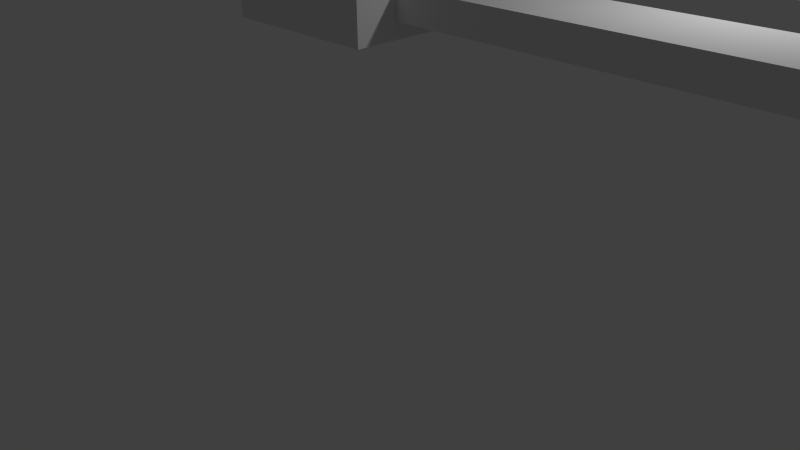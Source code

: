 # Source: balcony_railing_backup.blend  (saved by Blender 2.75.0; exported with 4.5.12 LTS)
import bpy
from mathutils import Matrix  # noqa: F401  (used for matrix-valued properties, if any)

bpy.ops.wm.read_factory_settings(use_empty=True)
scene = bpy.context.scene
scene.name = 'Scene'

# ---- collections
col_collection_1 = bpy.data.collections.new('Collection 1'); scene.collection.children.link(col_collection_1)

# ---- materials (node trees are filled in below, after node groups)
mat_material = bpy.data.materials.new('Material')
mat_material.alpha_threshold = 0.0
mat_material.use_transparent_shadow = False
mat_material.roughness = 0.5
mat_material.line_color = (0.0, 0.0, 0.0, 1.0)

# ---- material node trees

# ---- world
world_world = bpy.data.worlds.new('World'); scene.world = world_world
world_world.color = (0.05088, 0.05088, 0.05088)
world_world.use_sun_shadow = False
world_world.sun_shadow_jitter_overblur = 0.0
world_world.cycles.sampling_method = 'MANUAL'
world_world.cycles.sample_map_resolution = 256

# ---- cameras
cam_camera = bpy.data.cameras.new('Camera')
cam_camera.clip_end = 100.0
cam_camera.lens = 35.0
cam_camera.sensor_width = 32.0
cam_camera.sensor_height = 18.0
cam_camera.ortho_scale = 7.314
cam_camera.dof.focus_distance = 0.0
cam_camera.dof.aperture_fstop = 128.0

# ---- lights
light_lamp = bpy.data.lights.new('Lamp', 'POINT')
light_lamp.transmission_factor = 0.0
light_lamp.cutoff_distance = 30.0
light_lamp.energy = 100.0
light_lamp.shadow_buffer_clip_start = 1.001
light_lamp.shadow_soft_size = 0.1
light_lamp.shadow_maximum_resolution = 0.006
light_lamp.use_absolute_resolution = True
light_lamp.cycles.use_multiple_importance_sampling = False

# ---- meshes
me_cube_007 = bpy.data.meshes.new('Cube.007')
me_cube_007.from_pydata([(2.083, -20.83, -2.083), (2.083, -25.0, -2.083), (-2.083, -25.0, -2.083), (-2.083, -20.83, -2.083), (2.083, -20.83, 2.083), (2.083, -25.0, 2.083), (-2.083, -25.0, 2.083), (-2.083, -20.83, 2.083), (2.083, 4.167, -2.083), (2.083, -9.537e-07, -2.083), (-2.083, -4.768e-07, -2.083), (-2.083, 4.167, -2.083), (2.083, 4.167, 2.083), (2.083, -2.146e-06, 2.083), (-2.083, -2.384e-07, 2.083), (-2.083, 4.167, 2.083), (1.272, -4.167, -0.474), (1.272, -16.67, -0.474), (0.6304, -16.67, -0.474), (0.6304, -4.167, -0.474), (1.272, -4.167, 0.7083), (1.272, -16.67, 0.7083), (0.6304, -16.67, 0.7083), (0.6304, -4.167, 0.7083), (23.81, -5.208, -0.7026), (0.8936, -5.208, -0.7025), (0.8936, -4.042, -0.7025), (23.81, -4.042, -0.7026), (23.81, -5.208, 0.9877), (0.8936, -5.208, 0.9878), (0.8936, -4.042, 0.9878), (23.81, -4.042, 0.9877), (23.59, -16.63, -0.7026), (0.6694, -16.63, -0.7026), (0.6694, -15.46, -0.7026), (23.59, -15.46, -0.7026), (23.59, -16.63, 0.9877), (0.6694, -16.63, 0.9877), (0.6694, -15.46, 0.9877), (23.59, -15.46, 0.9877), (1.0, 1.0, -1.0), (1.0, -21.83, -1.0), (-1.0, -21.83, -1.0), (-1.0, 1.0, -1.0), (1.0, 1.0, 1.493), (1.0, -21.83, 1.493), (-1.0, -21.83, 1.493), (-1.0, 1.0, 1.493), (23.92, 1.083, -1.0), (1.083, 1.083, -1.0), (1.083, 3.083, -1.0), (23.92, 3.083, -1.0), (23.92, 1.083, 1.0), (1.083, 1.083, 1.0), (1.083, 3.083, 1.0), (23.92, 3.083, 1.0), (23.92, -23.92, -1.0), (1.083, -23.92, -1.0), (1.083, -21.92, -1.0), (23.92, -21.92, -1.0), (23.92, -23.92, 1.0), (1.083, -23.92, 1.0), (1.083, -21.92, 1.0), (23.92, -21.92, 1.0), (3.681, -10.42, -0.474), (0.6304, -10.42, -0.474), (3.681, -10.42, 0.7083), (0.6304, -10.42, 0.7083), (22.67, -16.67, -0.474), (22.67, -4.167, -0.474), (23.31, -4.167, -0.474), (23.31, -16.67, -0.474), (22.67, -16.67, 0.7083), (22.67, -4.167, 0.7083), (23.31, -4.167, 0.7083), (23.31, -16.67, 0.7083), (20.26, -10.42, -0.474), (23.31, -10.42, -0.474), (20.26, -10.42, 0.7083), (23.31, -10.42, 0.7083)], [], [(0, 1, 2, 3), (4, 7, 6, 5), (0, 4, 5, 1), (1, 5, 6, 2), (2, 6, 7, 3), (4, 0, 3, 7), (8, 9, 10, 11), (12, 15, 14, 13), (8, 12, 13, 9), (9, 13, 14, 10), (10, 14, 15, 11), (12, 8, 11, 15), (64, 17, 18, 65), (66, 67, 22, 21), (64, 66, 21, 17), (17, 21, 22, 18), (16, 20, 66, 64), (20, 16, 19, 23), (24, 25, 26, 27), (28, 31, 30, 29), (24, 28, 29, 25), (25, 29, 30, 26), (26, 30, 31, 27), (28, 24, 27, 31), (32, 33, 34, 35), (36, 39, 38, 37), (32, 36, 37, 33), (33, 37, 38, 34), (34, 38, 39, 35), (36, 32, 35, 39), (40, 41, 42, 43), (44, 47, 46, 45), (40, 44, 45, 41), (41, 45, 46, 42), (42, 46, 47, 43), (44, 40, 43, 47), (48, 49, 50, 51), (52, 55, 54, 53), (48, 52, 53, 49), (49, 53, 54, 50), (50, 54, 55, 51), (52, 48, 51, 55), (56, 57, 58, 59), (60, 63, 62, 61), (56, 60, 61, 57), (57, 61, 62, 58), (58, 62, 63, 59), (60, 56, 59, 63), (20, 23, 67, 66), (16, 64, 65, 19), (76, 69, 70, 77), (78, 79, 74, 73), (76, 78, 73, 69), (69, 73, 74, 70), (68, 72, 78, 76), (72, 68, 71, 75), (72, 75, 79, 78), (68, 76, 77, 71)])
me_cube_007.polygons.foreach_set('material_index', [1, 1, 1, 1, 1, 1, 1, 1, 1, 1, 1, 1, 1, 1, 1, 1, 1, 1, 1, 1, 1, 1, 1, 1, 1, 1, 1, 1, 1, 1, 1, 1, 1, 1, 1, 1, 1, 1, 1, 1, 1, 1, 1, 1, 1, 1, 1, 1, 1, 1, 1, 1, 1, 1, 1, 1, 1, 1])
_uv = me_cube_007.uv_layers.new(name='UVMap')
_uv.uv.foreach_set('vector', [0.3429, 0.2123, 0.3429, 0.1393, 0.2699, 0.1393, 0.2699, 0.2123, 0.3429, 0.2123, 0.2699, 0.2123, 0.2699, 0.1393, 0.3429, 0.1393, 0.3429, 0.2123, 0.3429, 0.2123, 0.3429, 0.1393, 0.3429, 0.1393, 0.3429, 0.1393, 0.3429, 0.1393, 0.2699, 0.1393, 0.2699, 0.1393, 0.2699, 0.1393, 0.2699, 0.1393, 0.2699, 0.2123, 0.2699, 0.2123, 0.3429, 0.2123, 0.3429, 0.2123, 0.2699, 0.2123, 0.2699, 0.2123, 0.3429, 0.6501, 0.3429, 0.5771, 0.2699, 0.5771, 0.2699, 0.6501, 0.3429, 0.6501, 0.2699, 0.6501, 0.2699, 0.5771, 0.3429, 0.5771, 0.3429, 0.6501, 0.3429, 0.6501, 0.3429, 0.5771, 0.3429, 0.5771, 0.3429, 0.5771, 0.3429, 0.5771, 0.2699, 0.5771, 0.2699, 0.5771, 0.2699, 0.5771, 0.2699, 0.5771, 0.2699, 0.6501, 0.2699, 0.6501, 0.3429, 0.6501, 0.3429, 0.6501, 0.2699, 0.6501, 0.2699, 0.6501, 0.3708, 0.3947, 0.3286, 0.2852, 0.3174, 0.2852, 0.3174, 0.3947, 0.3708, 0.3947, 0.3174, 0.3947, 0.3174, 0.2852, 0.3286, 0.2852, 0.3708, 0.3947, 0.3708, 0.3947, 0.3286, 0.2852, 0.3286, 0.2852, 0.3286, 0.2852, 0.3286, 0.2852, 0.3174, 0.2852, 0.3174, 0.2852, 0.3286, 0.5041, 0.3286, 0.5041, 0.3708, 0.3947, 0.3708, 0.3947, 0.3286, 0.5041, 0.3286, 0.5041, 0.3174, 0.5041, 0.3174, 0.5041, 0.7234, 0.4859, 0.322, 0.4859, 0.322, 0.5063, 0.7234, 0.5063, 0.7234, 0.4859, 0.7234, 0.5063, 0.322, 0.5063, 0.322, 0.4859, 0.7234, 0.4859, 0.7234, 0.4859, 0.322, 0.4859, 0.322, 0.4859, 0.322, 0.4859, 0.322, 0.4859, 0.322, 0.5063, 0.322, 0.5063, 0.322, 0.5063, 0.322, 0.5063, 0.7234, 0.5063, 0.7234, 0.5063, 0.7234, 0.4859, 0.7234, 0.4859, 0.7234, 0.5063, 0.7234, 0.5063, 0.7194, 0.2859, 0.3181, 0.2859, 0.3181, 0.3063, 0.7194, 0.3063, 0.7194, 0.2859, 0.7194, 0.3063, 0.3181, 0.3063, 0.3181, 0.2859, 0.7194, 0.2859, 0.7194, 0.2859, 0.3181, 0.2859, 0.3181, 0.2859, 0.3181, 0.2859, 0.3181, 0.2859, 0.3181, 0.3063, 0.3181, 0.3063, 0.3181, 0.3063, 0.3181, 0.3063, 0.7194, 0.3063, 0.7194, 0.3063, 0.7194, 0.2859, 0.7194, 0.2859, 0.7194, 0.3063, 0.7194, 0.3063, 0.3239, 0.5946, 0.3239, 0.1947, 0.2889, 0.1947, 0.2889, 0.5946, 0.3239, 0.5946, 0.2889, 0.5946, 0.2889, 0.1947, 0.3239, 0.1947, 0.3239, 0.5946, 0.3239, 0.5946, 0.3239, 0.1947, 0.3239, 0.1947, 0.3239, 0.1947, 0.3239, 0.1947, 0.2889, 0.1947, 0.2889, 0.1947, 0.2889, 0.1947, 0.2889, 0.1947, 0.2889, 0.5946, 0.2889, 0.5946, 0.3239, 0.5946, 0.3239, 0.5946, 0.2889, 0.5946, 0.2889, 0.5946, 0.7252, 0.5961, 0.3253, 0.5961, 0.3253, 0.6311, 0.7252, 0.6311, 0.7252, 0.5961, 0.7252, 0.6311, 0.3253, 0.6311, 0.3253, 0.5961, 0.7252, 0.5961, 0.7252, 0.5961, 0.3253, 0.5961, 0.3253, 0.5961, 0.3253, 0.5961, 0.3253, 0.5961, 0.3253, 0.6311, 0.3253, 0.6311, 0.3253, 0.6311, 0.3253, 0.6311, 0.7252, 0.6311, 0.7252, 0.6311, 0.7252, 0.5961, 0.7252, 0.5961, 0.7252, 0.6311, 0.7252, 0.6311, 0.7252, 0.1583, 0.3253, 0.1583, 0.3253, 0.1933, 0.7252, 0.1933, 0.7252, 0.1583, 0.7252, 0.1933, 0.3253, 0.1933, 0.3253, 0.1583, 0.7252, 0.1583, 0.7252, 0.1583, 0.3253, 0.1583, 0.3253, 0.1583, 0.3253, 0.1583, 0.3253, 0.1583, 0.3253, 0.1933, 0.3253, 0.1933, 0.3253, 0.1933, 0.3253, 0.1933, 0.7252, 0.1933, 0.7252, 0.1933, 0.7252, 0.1583, 0.7252, 0.1583, 0.7252, 0.1933, 0.7252, 0.1933, 0.3286, 0.5041, 0.3174, 0.5041, 0.3174, 0.3947, 0.3708, 0.3947, 0.3286, 0.5041, 0.3708, 0.3947, 0.3174, 0.3947, 0.3174, 0.5041, 0.6612, 0.3947, 0.7034, 0.5041, 0.7146, 0.5041, 0.7146, 0.3947, 0.6612, 0.3947, 0.7146, 0.3947, 0.7146, 0.5041, 0.7034, 0.5041, 0.6612, 0.3947, 0.6612, 0.3947, 0.7034, 0.5041, 0.7034, 0.5041, 0.7034, 0.5041, 0.7034, 0.5041, 0.7146, 0.5041, 0.7146, 0.5041, 0.7034, 0.2852, 0.7034, 0.2852, 0.6612, 0.3947, 0.6612, 0.3947, 0.7034, 0.2852, 0.7034, 0.2852, 0.7146, 0.2852, 0.7146, 0.2852, 0.7034, 0.2852, 0.7146, 0.2852, 0.7146, 0.3947, 0.6612, 0.3947, 0.7034, 0.2852, 0.6612, 0.3947, 0.7146, 0.3947, 0.7146, 0.2852])
me_cube_007.materials.append(None)
me_cube_007.materials.append(mat_material)
me_cube_007.materials.append(None)
me_cube_007.materials.append(None)
me_cube_007.materials.append(None)
me_cube_007.materials.append(None)
me_cube_007.materials.append(None)
me_cube_007.materials.append(None)
me_cube_007.materials.append(None)
me_cube_007.materials.append(None)
me_cube_007.use_remesh_preserve_volume = False
me_cube_007.use_remesh_preserve_attributes = False
me_cube_007.use_mirror_vertex_groups = False
me_cube_007.update()

# ---- objects
ob_lamp = bpy.data.objects.new('Lamp', light_lamp)
ob_camera = bpy.data.objects.new('Camera', cam_camera)
ob_cube_007 = bpy.data.objects.new('Cube.007', me_cube_007)

# ---- transforms, parenting, visibility, modifiers, constraints
ob_lamp.location = (4.076, 0.7802, -1.8)
ob_lamp.rotation_euler = (-0.7412, -1.27, 2.954)
ob_lamp.scale = (0.9981, 0.7661, 0.5958)
ob_lamp.lock_rotations_4d = False
ob_lamp.empty_display_type = 'ARROWS'
ob_lamp.color = (0.0, 0.0, 0.0, 0.0)
ob_lamp.lineart.crease_threshold = 0.0
ob_camera.location = (7.481, 0.9818, -9.313)
ob_camera.rotation_euler = (2.669, -0.8149, 0.01577)
ob_camera.scale = (0.9999, 0.487, 0.8731)
ob_camera.lock_rotations_4d = False
ob_camera.empty_display_type = 'ARROWS'
ob_camera.color = (0.0, 0.0, 0.0, 0.0)
ob_camera.display_type = 'WIRE'
ob_camera.lineart.crease_threshold = 0.0
ob_cube_007.location = (0.0, 2.906, 8.194)
ob_cube_007.rotation_euler = (1.571, -0.0, 0.0)
ob_cube_007.scale = (0.48, 0.48, 0.1728)
ob_cube_007.lock_rotations_4d = False
ob_cube_007.empty_display_type = 'ARROWS'
ob_cube_007.lineart.crease_threshold = 0.0

# ---- collection membership
col_collection_1.objects.link(ob_lamp)
col_collection_1.objects.link(ob_camera)
col_collection_1.objects.link(ob_cube_007)

# ---- scene / render settings (as saved in the file)
scene.camera = ob_camera
scene.frame_start = 1; scene.frame_end = 250; scene.frame_set(1)
scene.render.engine = 'BLENDER_EEVEE_NEXT'
scene.render.resolution_percentage = 50
scene.render.dither_intensity = 0.0
scene.cycles.use_denoising = False
scene.cycles.samples = 10
scene.cycles.sampling_pattern = 'TABULATED_SOBOL'
scene.cycles.light_sampling_threshold = 0.0
scene.cycles.use_adaptive_sampling = False
scene.cycles.use_light_tree = False
scene.cycles.blur_glossy = 0.0
scene.cycles.pixel_filter_type = 'GAUSSIAN'
scene.cycles.sample_clamp_indirect = 0.0
scene.view_settings.view_transform = 'Standard'
bpy.context.view_layer.update()

